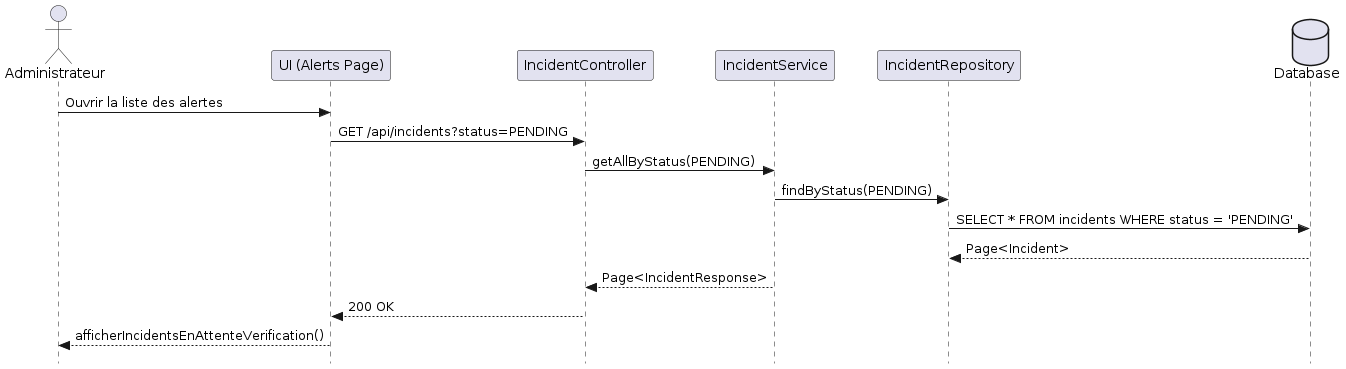

The diagram above was rendered by PlantUML. Its source (embedded in the PNG):
@startuml
skinparam style strictuml

actor "Administrateur" as Admin
participant "UI (Alerts Page)" as UI
participant "IncidentController" as Controller
participant "IncidentService" as Service
participant "IncidentRepository" as Repo
database "Database" as DB

Admin -> UI : Ouvrir la liste des alertes
UI -> Controller : GET /api/incidents?status=PENDING
Controller -> Service : getAllByStatus(PENDING)
Service -> Repo : findByStatus(PENDING)
Repo -> DB : SELECT * FROM incidents WHERE status = 'PENDING'
DB --> Repo : Page<Incident>
Service --> Controller : Page<IncidentResponse>
Controller --> UI : 200 OK
UI --> Admin : afficherIncidentsEnAttenteVerification()
@enduml